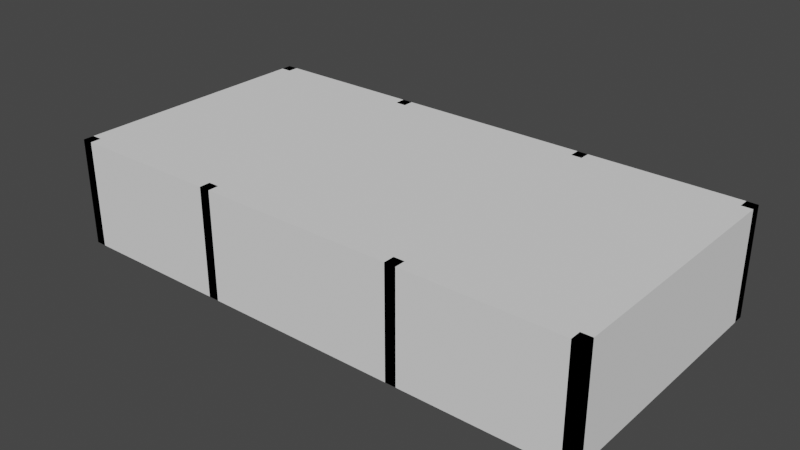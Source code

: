 # Source: map_geometry.blend  (saved by Blender 2.93.20; exported with 4.5.12 LTS)
import bpy
from mathutils import Matrix  # noqa: F401  (used for matrix-valued properties, if any)

bpy.ops.wm.read_factory_settings(use_empty=True)
scene = bpy.context.scene
scene.name = 'Scene'

# ---- collections
col_scale = bpy.data.collections.new('scale'); scene.collection.children.link(col_scale)
col_geometry = bpy.data.collections.new('geometry'); scene.collection.children.link(col_geometry)

# ---- world
world_world = bpy.data.worlds.new('World'); scene.world = world_world
world_world.use_nodes = True; world_world.node_tree.nodes.clear()
_N = world_world.node_tree.nodes; _L = world_world.node_tree.links
n0 = _N.new('ShaderNodeOutputWorld'); n0.name = 'World Output'; n0.location = (300, 300)
n1 = _N.new('ShaderNodeBackground'); n1.name = 'Background'; n1.location = (10, 300)
n1.inputs[0].default_value = (0.05088, 0.05088, 0.05088, 1.0)
_L.new(n1.outputs[0], n0.inputs[0])
n0.is_active_output = True
world_world.color = (0.05088, 0.05088, 0.05088)
world_world.use_sun_shadow = False
world_world.sun_shadow_jitter_overblur = 0.0

# ---- meshes
me_cube_007 = bpy.data.meshes.new('Cube.007')
me_cube_007.from_pydata([(-1.0, -1.0, -1.0), (-1.0, -1.0, 19.0), (-1.0, 49.0, -1.0), (-1.0, 49.0, 19.0), (99.0, -1.0, -1.0), (99.0, -1.0, 19.0), (99.0, 49.0, -1.0), (99.0, 49.0, 19.0)], [], [(0, 2, 3, 1), (2, 6, 7, 3), (6, 4, 5, 7), (4, 0, 1, 5), (2, 0, 4, 6), (7, 5, 1, 3)])
_uv = me_cube_007.uv_layers.new(name='UVMap')
_uv.uv.foreach_set('vector', [0.375, 0.0, 0.375, 0.25, 0.625, 0.25, 0.625, 0.0, 0.375, 0.25, 0.375, 0.5, 0.625, 0.5, 0.625, 0.25, 0.375, 0.5, 0.375, 0.75, 0.625, 0.75, 0.625, 0.5, 0.375, 0.75, 0.375, 1.0, 0.625, 1.0, 0.625, 0.75, 0.125, 0.5, 0.125, 0.75, 0.375, 0.75, 0.375, 0.5, 0.625, 0.5, 0.625, 0.75, 0.875, 0.75, 0.875, 0.5])
me_cube_007.use_remesh_fix_poles = True
me_cube_007.use_remesh_preserve_attributes = False
me_cube_007.update()
me_cube_012 = bpy.data.meshes.new('Cube.012')
me_cube_012.from_pydata([(39.0, 49.0, 1.0), (59.0, 49.0, 1.0), (39.0, 49.0, 12.0), (59.0, 49.0, 12.0), (39.0, 48.03, 12.0), (39.0, 48.03, 1.0), (59.0, 48.03, 1.0), (59.0, 48.03, 12.0)], [], [(0, 2, 3, 1), (5, 6, 7, 4), (2, 0, 5, 4), (3, 2, 4, 7), (0, 1, 6, 5), (1, 3, 7, 6)])
_uv = me_cube_012.uv_layers.new(name='UVMap')
_uv.uv.foreach_set('vector', [0.0, 0.0, 0.0, 1.0, 1.0, 1.0, 1.0, 0.0, 0.0, 0.0, 1.0, 0.0, 1.0, 1.0, 0.0, 1.0, 0.0, 1.0, 0.0, 0.0, 0.0, 0.0, 0.0, 1.0, 1.0, 1.0, 0.0, 1.0, 0.0, 1.0, 1.0, 1.0, 0.0, 0.0, 1.0, 0.0, 1.0, 0.0, 0.0, 0.0, 1.0, 0.0, 1.0, 1.0, 1.0, 1.0, 1.0, 0.0])
me_cube_012.use_remesh_fix_poles = True
me_cube_012.use_remesh_preserve_attributes = False
me_cube_012.update()
me_cube_013 = bpy.data.meshes.new('Cube.013')
me_cube_013.from_pydata([(-1.0, -1.0, -1.0), (-1.0, -1.0, 19.0), (-1.0, 1.0, -1.0), (-1.0, 1.0, 19.0), (1.0, -1.0, -1.0), (1.0, -1.0, 19.0), (1.0, 1.0, -1.0), (1.0, 1.0, 19.0), (-1.0, 47.0, -1.0), (-1.0, 47.0, 19.0), (-1.0, 49.0, -1.0), (-1.0, 49.0, 19.0), (1.0, 47.0, -1.0), (1.0, 47.0, 19.0), (1.0, 49.0, -1.0), (1.0, 49.0, 19.0), (97.0, 47.0, -1.0), (97.0, 47.0, 19.0), (97.0, 49.0, -1.0), (97.0, 49.0, 19.0), (99.0, 47.0, -1.0), (99.0, 47.0, 19.0), (99.0, 49.0, -1.0), (99.0, 49.0, 19.0), (97.0, -1.0, -1.0), (97.0, -1.0, 19.0), (97.0, 1.0, -1.0), (97.0, 1.0, 19.0), (99.0, -1.0, -1.0), (99.0, -1.0, 19.0), (99.0, 1.0, -1.0), (99.0, 1.0, 19.0), (29.0, 47.0, -1.0), (29.0, 47.0, 19.0), (29.0, 49.0, -1.0), (29.0, 49.0, 19.0), (31.0, 47.0, -1.0), (31.0, 47.0, 19.0), (31.0, 49.0, -1.0), (31.0, 49.0, 19.0), (29.0, -1.0, -1.0), (29.0, -1.0, 19.0), (29.0, 1.0, -1.0), (29.0, 1.0, 19.0), (31.0, -1.0, -1.0), (31.0, -1.0, 19.0), (31.0, 1.0, -1.0), (31.0, 1.0, 19.0), (67.0, 47.0, -1.0), (67.0, 47.0, 19.0), (67.0, 49.0, -1.0), (67.0, 49.0, 19.0), (69.0, 47.0, -1.0), (69.0, 47.0, 19.0), (69.0, 49.0, -1.0), (69.0, 49.0, 19.0), (67.0, -1.0, -1.0), (67.0, -1.0, 19.0), (67.0, 1.0, -1.0), (67.0, 1.0, 19.0), (69.0, -1.0, -1.0), (69.0, -1.0, 19.0), (69.0, 1.0, -1.0), (69.0, 1.0, 19.0)], [], [(0, 1, 3, 2), (2, 3, 7, 6), (6, 7, 5, 4), (4, 5, 1, 0), (2, 6, 4, 0), (7, 3, 1, 5), (8, 9, 11, 10), (10, 11, 15, 14), (14, 15, 13, 12), (12, 13, 9, 8), (10, 14, 12, 8), (15, 11, 9, 13), (16, 17, 19, 18), (18, 19, 23, 22), (22, 23, 21, 20), (20, 21, 17, 16), (18, 22, 20, 16), (23, 19, 17, 21), (24, 25, 27, 26), (26, 27, 31, 30), (30, 31, 29, 28), (28, 29, 25, 24), (26, 30, 28, 24), (31, 27, 25, 29), (32, 33, 35, 34), (34, 35, 39, 38), (38, 39, 37, 36), (36, 37, 33, 32), (34, 38, 36, 32), (39, 35, 33, 37), (40, 41, 43, 42), (42, 43, 47, 46), (46, 47, 45, 44), (44, 45, 41, 40), (42, 46, 44, 40), (47, 43, 41, 45), (48, 49, 51, 50), (50, 51, 55, 54), (54, 55, 53, 52), (52, 53, 49, 48), (50, 54, 52, 48), (55, 51, 49, 53), (56, 57, 59, 58), (58, 59, 63, 62), (62, 63, 61, 60), (60, 61, 57, 56), (58, 62, 60, 56), (63, 59, 57, 61)])
_uv = me_cube_013.uv_layers.new(name='UVMap')
_uv.uv.foreach_set('vector', [0.375, 0.0, 0.625, 0.0, 0.625, 0.25, 0.375, 0.25, 0.375, 0.25, 0.625, 0.25, 0.625, 0.5, 0.375, 0.5, 0.375, 0.5, 0.625, 0.5, 0.625, 0.75, 0.375, 0.75, 0.375, 0.75, 0.625, 0.75, 0.625, 1.0, 0.375, 1.0, 0.125, 0.5, 0.375, 0.5, 0.375, 0.75, 0.125, 0.75, 0.625, 0.5, 0.875, 0.5, 0.875, 0.75, 0.625, 0.75, 0.375, 0.0, 0.625, 0.0, 0.625, 0.25, 0.375, 0.25, 0.375, 0.25, 0.625, 0.25, 0.625, 0.5, 0.375, 0.5, 0.375, 0.5, 0.625, 0.5, 0.625, 0.75, 0.375, 0.75, 0.375, 0.75, 0.625, 0.75, 0.625, 1.0, 0.375, 1.0, 0.125, 0.5, 0.375, 0.5, 0.375, 0.75, 0.125, 0.75, 0.625, 0.5, 0.875, 0.5, 0.875, 0.75, 0.625, 0.75, 0.375, 0.0, 0.625, 0.0, 0.625, 0.25, 0.375, 0.25, 0.375, 0.25, 0.625, 0.25, 0.625, 0.5, 0.375, 0.5, 0.375, 0.5, 0.625, 0.5, 0.625, 0.75, 0.375, 0.75, 0.375, 0.75, 0.625, 0.75, 0.625, 1.0, 0.375, 1.0, 0.125, 0.5, 0.375, 0.5, 0.375, 0.75, 0.125, 0.75, 0.625, 0.5, 0.875, 0.5, 0.875, 0.75, 0.625, 0.75, 0.375, 0.0, 0.625, 0.0, 0.625, 0.25, 0.375, 0.25, 0.375, 0.25, 0.625, 0.25, 0.625, 0.5, 0.375, 0.5, 0.375, 0.5, 0.625, 0.5, 0.625, 0.75, 0.375, 0.75, 0.375, 0.75, 0.625, 0.75, 0.625, 1.0, 0.375, 1.0, 0.125, 0.5, 0.375, 0.5, 0.375, 0.75, 0.125, 0.75, 0.625, 0.5, 0.875, 0.5, 0.875, 0.75, 0.625, 0.75, 0.375, 0.0, 0.625, 0.0, 0.625, 0.25, 0.375, 0.25, 0.375, 0.25, 0.625, 0.25, 0.625, 0.5, 0.375, 0.5, 0.375, 0.5, 0.625, 0.5, 0.625, 0.75, 0.375, 0.75, 0.375, 0.75, 0.625, 0.75, 0.625, 1.0, 0.375, 1.0, 0.125, 0.5, 0.375, 0.5, 0.375, 0.75, 0.125, 0.75, 0.625, 0.5, 0.875, 0.5, 0.875, 0.75, 0.625, 0.75, 0.375, 0.0, 0.625, 0.0, 0.625, 0.25, 0.375, 0.25, 0.375, 0.25, 0.625, 0.25, 0.625, 0.5, 0.375, 0.5, 0.375, 0.5, 0.625, 0.5, 0.625, 0.75, 0.375, 0.75, 0.375, 0.75, 0.625, 0.75, 0.625, 1.0, 0.375, 1.0, 0.125, 0.5, 0.375, 0.5, 0.375, 0.75, 0.125, 0.75, 0.625, 0.5, 0.875, 0.5, 0.875, 0.75, 0.625, 0.75, 0.375, 0.0, 0.625, 0.0, 0.625, 0.25, 0.375, 0.25, 0.375, 0.25, 0.625, 0.25, 0.625, 0.5, 0.375, 0.5, 0.375, 0.5, 0.625, 0.5, 0.625, 0.75, 0.375, 0.75, 0.375, 0.75, 0.625, 0.75, 0.625, 1.0, 0.375, 1.0, 0.125, 0.5, 0.375, 0.5, 0.375, 0.75, 0.125, 0.75, 0.625, 0.5, 0.875, 0.5, 0.875, 0.75, 0.625, 0.75, 0.375, 0.0, 0.625, 0.0, 0.625, 0.25, 0.375, 0.25, 0.375, 0.25, 0.625, 0.25, 0.625, 0.5, 0.375, 0.5, 0.375, 0.5, 0.625, 0.5, 0.625, 0.75, 0.375, 0.75, 0.375, 0.75, 0.625, 0.75, 0.625, 1.0, 0.375, 1.0, 0.125, 0.5, 0.375, 0.5, 0.375, 0.75, 0.125, 0.75, 0.625, 0.5, 0.875, 0.5, 0.875, 0.75, 0.625, 0.75])
me_cube_013.use_remesh_fix_poles = True
me_cube_013.use_remesh_preserve_attributes = False
me_cube_013.update()

# ---- objects
ob_bhop_arena_col = bpy.data.objects.new('bhop-arena-col', me_cube_007)
ob_screen_col = bpy.data.objects.new('screen-col', me_cube_012)
ob_pillars_col = bpy.data.objects.new('pillars-col', me_cube_013)

# ---- transforms, parenting, visibility, modifiers, constraints
ob_bhop_arena_col.location = (-49.0, -24.0, 1.0)
ob_screen_col.location = (-49.0, -24.0, 1.0)
ob_pillars_col.location = (-49.0, -24.0, 1.0)

# ---- collection membership
col_geometry.objects.link(ob_bhop_arena_col)
col_geometry.objects.link(ob_screen_col)
col_geometry.objects.link(ob_pillars_col)

# ---- scene / render settings (as saved in the file)
scene.frame_start = 1; scene.frame_end = 250; scene.frame_set(1)
scene.render.engine = 'BLENDER_EEVEE_NEXT'
scene.cycles.use_denoising = False
scene.cycles.samples = 128
scene.cycles.sampling_pattern = 'TABULATED_SOBOL'
scene.cycles.use_adaptive_sampling = False
scene.cycles.use_light_tree = False
scene.view_settings.view_transform = 'Filmic'
bpy.context.view_layer.update()

# ---- added for rendering (the .blend has no active camera and no usable light): camera, sun
cam_auto = bpy.data.cameras.new('AutoCamera')
cam_auto.lens = 50.0
cam_auto.sensor_width = 36.0
cam_auto.clip_end = 1844.24
ob_auto_camera = bpy.data.objects.new('AutoCamera', cam_auto)
scene.collection.objects.link(ob_auto_camera)
ob_auto_camera.location = (105.085, -126.102, 94.0683)
ob_auto_camera.rotation_euler = (1.09748, -7.21219e-08, 0.694738)
scene.camera = ob_auto_camera
light_auto_sun = bpy.data.lights.new('AutoSun', 'SUN')
light_auto_sun.energy = 3.0
light_auto_sun.angle = 0.0523599
ob_auto_sun = bpy.data.objects.new('AutoSun', light_auto_sun)
scene.collection.objects.link(ob_auto_sun)
ob_auto_sun.rotation_euler = (0.872665, 0.174533, 0.523599)
bpy.context.view_layer.update()
